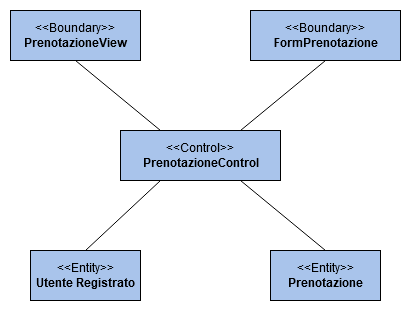

The diagram above was exported from draw.io. Its source (the exported page's mxGraphModel, read from the mxfile embedded in the PNG):
<mxGraphModel dx="1422" dy="791" grid="1" gridSize="10" guides="1" tooltips="1" connect="1" arrows="1" fold="1" page="1" pageScale="1.5" pageWidth="1169" pageHeight="826" background="none" math="0" shadow="0">
  <root>
    <mxCell id="0" style=";html=1;" />
    <mxCell id="1" style=";html=1;" parent="0" />
    <mxCell id="qwX3oTCfdqMI3JBmAdr7-1" value="&amp;lt;&amp;lt;Entity&amp;gt;&amp;gt;&lt;br&gt;&lt;b&gt;Utente Registrato&lt;br&gt;&lt;/b&gt;" style="html=1;fillColor=#A9C4EB;" vertex="1" parent="1">
      <mxGeometry x="370" y="470" width="110" height="50" as="geometry" />
    </mxCell>
    <mxCell id="qwX3oTCfdqMI3JBmAdr7-7" value="&amp;lt;&amp;lt;Boundary&amp;gt;&amp;gt;&lt;br&gt;&lt;b&gt;FormPrenotazione&lt;br&gt;&lt;/b&gt;" style="html=1;fillColor=#A9C4EB;" vertex="1" parent="1">
      <mxGeometry x="590" y="230" width="150" height="50" as="geometry" />
    </mxCell>
    <mxCell id="qwX3oTCfdqMI3JBmAdr7-8" value="&amp;lt;&amp;lt;Boundary&amp;gt;&amp;gt;&lt;br&gt;&lt;b&gt;PrenotazioneView&lt;br&gt;&lt;/b&gt;" style="html=1;fillColor=#A9C4EB;" vertex="1" parent="1">
      <mxGeometry x="350" y="230" width="130" height="50" as="geometry" />
    </mxCell>
    <mxCell id="qwX3oTCfdqMI3JBmAdr7-9" value="&amp;lt;&amp;lt;Control&amp;gt;&amp;gt;&lt;br&gt;&lt;b&gt;PrenotazioneControl&lt;br&gt;&lt;/b&gt;" style="html=1;fillColor=#A9C4EB;" vertex="1" parent="1">
      <mxGeometry x="460" y="350" width="160" height="50" as="geometry" />
    </mxCell>
    <mxCell id="qwX3oTCfdqMI3JBmAdr7-11" value="" style="endArrow=none;html=1;entryX=0.5;entryY=1;entryDx=0;entryDy=0;exitX=0.25;exitY=0;exitDx=0;exitDy=0;" edge="1" parent="1" source="qwX3oTCfdqMI3JBmAdr7-9" target="qwX3oTCfdqMI3JBmAdr7-8">
      <mxGeometry width="50" height="50" relative="1" as="geometry">
        <mxPoint x="680" y="420" as="sourcePoint" />
        <mxPoint x="730" y="370" as="targetPoint" />
      </mxGeometry>
    </mxCell>
    <mxCell id="qwX3oTCfdqMI3JBmAdr7-12" value="" style="endArrow=none;html=1;entryX=0.5;entryY=1;entryDx=0;entryDy=0;exitX=0.75;exitY=0;exitDx=0;exitDy=0;" edge="1" parent="1" source="qwX3oTCfdqMI3JBmAdr7-9" target="qwX3oTCfdqMI3JBmAdr7-7">
      <mxGeometry width="50" height="50" relative="1" as="geometry">
        <mxPoint x="795" y="380" as="sourcePoint" />
        <mxPoint x="670" y="310" as="targetPoint" />
      </mxGeometry>
    </mxCell>
    <mxCell id="qwX3oTCfdqMI3JBmAdr7-13" value="" style="endArrow=none;html=1;entryX=0.25;entryY=1;entryDx=0;entryDy=0;exitX=0.5;exitY=0;exitDx=0;exitDy=0;" edge="1" parent="1" source="qwX3oTCfdqMI3JBmAdr7-1" target="qwX3oTCfdqMI3JBmAdr7-9">
      <mxGeometry width="50" height="50" relative="1" as="geometry">
        <mxPoint x="630" y="460" as="sourcePoint" />
        <mxPoint x="545" y="390" as="targetPoint" />
      </mxGeometry>
    </mxCell>
    <mxCell id="qwX3oTCfdqMI3JBmAdr7-14" value="" style="endArrow=none;html=1;entryX=0.75;entryY=1;entryDx=0;entryDy=0;exitX=0.5;exitY=0;exitDx=0;exitDy=0;" edge="1" parent="1" source="qwX3oTCfdqMI3JBmAdr7-15" target="qwX3oTCfdqMI3JBmAdr7-9">
      <mxGeometry width="50" height="50" relative="1" as="geometry">
        <mxPoint x="660" y="460" as="sourcePoint" />
        <mxPoint x="575" y="390" as="targetPoint" />
      </mxGeometry>
    </mxCell>
    <mxCell id="qwX3oTCfdqMI3JBmAdr7-15" value="&amp;lt;&amp;lt;Entity&amp;gt;&amp;gt;&lt;br&gt;&lt;b&gt;Prenotazione&lt;br&gt;&lt;/b&gt;" style="html=1;fillColor=#A9C4EB;" vertex="1" parent="1">
      <mxGeometry x="610" y="470" width="110" height="50" as="geometry" />
    </mxCell>
  </root>
</mxGraphModel>